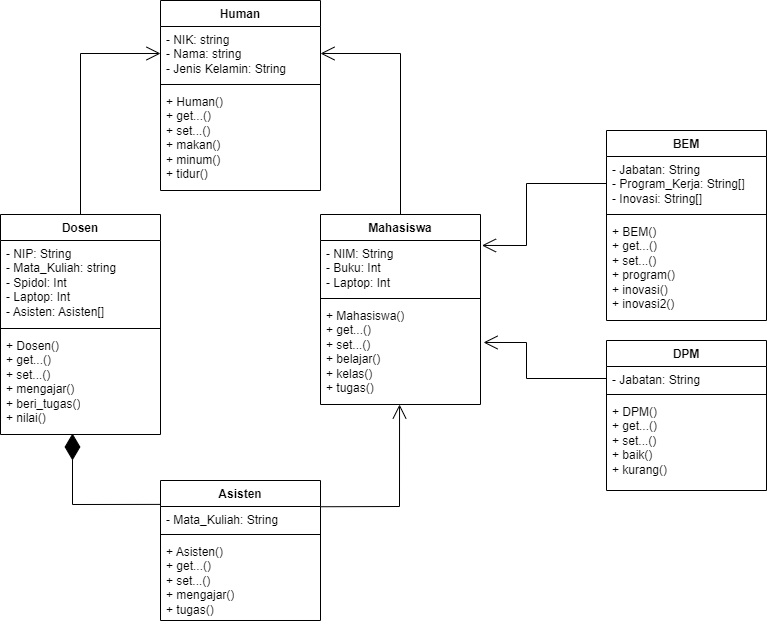

The diagram above was exported from draw.io. Its source (the exported page's mxGraphModel, read from the mxfile embedded in the PNG):
<mxGraphModel dx="880" dy="444" grid="1" gridSize="10" guides="1" tooltips="1" connect="1" arrows="1" fold="1" page="1" pageScale="1" pageWidth="827" pageHeight="1169" math="0" shadow="0">
  <root>
    <mxCell id="0" />
    <mxCell id="1" parent="0" />
    <mxCell id="_XLnnadMkiVooQyRFf7C-6" value="Human" style="swimlane;fontStyle=1;align=center;verticalAlign=top;childLayout=stackLayout;horizontal=1;startSize=26;horizontalStack=0;resizeParent=1;resizeParentMax=0;resizeLast=0;collapsible=1;marginBottom=0;whiteSpace=wrap;html=1;" parent="1" vertex="1">
      <mxGeometry x="194" y="40" width="160" height="190" as="geometry" />
    </mxCell>
    <mxCell id="_XLnnadMkiVooQyRFf7C-7" value="- NIK: string&lt;br&gt;- Nama: string&lt;br&gt;- Jenis Kelamin: String" style="text;strokeColor=none;fillColor=none;align=left;verticalAlign=top;spacingLeft=4;spacingRight=4;overflow=hidden;rotatable=0;points=[[0,0.5],[1,0.5]];portConstraint=eastwest;whiteSpace=wrap;html=1;" parent="_XLnnadMkiVooQyRFf7C-6" vertex="1">
      <mxGeometry y="26" width="160" height="54" as="geometry" />
    </mxCell>
    <mxCell id="_XLnnadMkiVooQyRFf7C-8" value="" style="line;strokeWidth=1;fillColor=none;align=left;verticalAlign=middle;spacingTop=-1;spacingLeft=3;spacingRight=3;rotatable=0;labelPosition=right;points=[];portConstraint=eastwest;strokeColor=inherit;" parent="_XLnnadMkiVooQyRFf7C-6" vertex="1">
      <mxGeometry y="80" width="160" height="8" as="geometry" />
    </mxCell>
    <mxCell id="_XLnnadMkiVooQyRFf7C-9" value="+ Human()&lt;br&gt;+ get...()&lt;br&gt;+ set...()&lt;br&gt;+ makan()&lt;br&gt;+ minum()&lt;br&gt;+ tidur()" style="text;strokeColor=none;fillColor=none;align=left;verticalAlign=top;spacingLeft=4;spacingRight=4;overflow=hidden;rotatable=0;points=[[0,0.5],[1,0.5]];portConstraint=eastwest;whiteSpace=wrap;html=1;" parent="_XLnnadMkiVooQyRFf7C-6" vertex="1">
      <mxGeometry y="88" width="160" height="102" as="geometry" />
    </mxCell>
    <mxCell id="_XLnnadMkiVooQyRFf7C-10" value="Dosen" style="swimlane;fontStyle=1;align=center;verticalAlign=top;childLayout=stackLayout;horizontal=1;startSize=26;horizontalStack=0;resizeParent=1;resizeParentMax=0;resizeLast=0;collapsible=1;marginBottom=0;whiteSpace=wrap;html=1;" parent="1" vertex="1">
      <mxGeometry x="34" y="254" width="160" height="220" as="geometry" />
    </mxCell>
    <mxCell id="_XLnnadMkiVooQyRFf7C-11" value="- NIP: String&lt;br&gt;- Mata_Kuliah: string&lt;br&gt;- Spidol: Int&lt;br&gt;- Laptop: Int&lt;br&gt;- Asisten: Asisten[]" style="text;strokeColor=none;fillColor=none;align=left;verticalAlign=top;spacingLeft=4;spacingRight=4;overflow=hidden;rotatable=0;points=[[0,0.5],[1,0.5]];portConstraint=eastwest;whiteSpace=wrap;html=1;" parent="_XLnnadMkiVooQyRFf7C-10" vertex="1">
      <mxGeometry y="26" width="160" height="84" as="geometry" />
    </mxCell>
    <mxCell id="_XLnnadMkiVooQyRFf7C-12" value="" style="line;strokeWidth=1;fillColor=none;align=left;verticalAlign=middle;spacingTop=-1;spacingLeft=3;spacingRight=3;rotatable=0;labelPosition=right;points=[];portConstraint=eastwest;strokeColor=inherit;" parent="_XLnnadMkiVooQyRFf7C-10" vertex="1">
      <mxGeometry y="110" width="160" height="8" as="geometry" />
    </mxCell>
    <mxCell id="_XLnnadMkiVooQyRFf7C-13" value="+ Dosen()&lt;br style=&quot;border-color: var(--border-color);&quot;&gt;+ get...()&lt;br style=&quot;border-color: var(--border-color);&quot;&gt;+ set...()&lt;br style=&quot;border-color: var(--border-color);&quot;&gt;+ mengajar()&lt;br style=&quot;border-color: var(--border-color);&quot;&gt;+ beri_tugas()&lt;br style=&quot;border-color: var(--border-color);&quot;&gt;+ nilai()" style="text;strokeColor=none;fillColor=none;align=left;verticalAlign=top;spacingLeft=4;spacingRight=4;overflow=hidden;rotatable=0;points=[[0,0.5],[1,0.5]];portConstraint=eastwest;whiteSpace=wrap;html=1;" parent="_XLnnadMkiVooQyRFf7C-10" vertex="1">
      <mxGeometry y="118" width="160" height="102" as="geometry" />
    </mxCell>
    <mxCell id="_XLnnadMkiVooQyRFf7C-14" value="Mahasiswa" style="swimlane;fontStyle=1;align=center;verticalAlign=top;childLayout=stackLayout;horizontal=1;startSize=26;horizontalStack=0;resizeParent=1;resizeParentMax=0;resizeLast=0;collapsible=1;marginBottom=0;whiteSpace=wrap;html=1;" parent="1" vertex="1">
      <mxGeometry x="354" y="254" width="160" height="190" as="geometry" />
    </mxCell>
    <mxCell id="_XLnnadMkiVooQyRFf7C-15" value="- NIM: String&lt;br&gt;- Buku: Int&lt;br&gt;- Laptop: Int" style="text;strokeColor=none;fillColor=none;align=left;verticalAlign=top;spacingLeft=4;spacingRight=4;overflow=hidden;rotatable=0;points=[[0,0.5],[1,0.5]];portConstraint=eastwest;whiteSpace=wrap;html=1;" parent="_XLnnadMkiVooQyRFf7C-14" vertex="1">
      <mxGeometry y="26" width="160" height="54" as="geometry" />
    </mxCell>
    <mxCell id="_XLnnadMkiVooQyRFf7C-16" value="" style="line;strokeWidth=1;fillColor=none;align=left;verticalAlign=middle;spacingTop=-1;spacingLeft=3;spacingRight=3;rotatable=0;labelPosition=right;points=[];portConstraint=eastwest;strokeColor=inherit;" parent="_XLnnadMkiVooQyRFf7C-14" vertex="1">
      <mxGeometry y="80" width="160" height="8" as="geometry" />
    </mxCell>
    <mxCell id="_XLnnadMkiVooQyRFf7C-17" value="+ Mahasiswa()&lt;br style=&quot;border-color: var(--border-color);&quot;&gt;+ get...()&lt;br style=&quot;border-color: var(--border-color);&quot;&gt;+ set...()&lt;br style=&quot;border-color: var(--border-color);&quot;&gt;+ belajar()&lt;br style=&quot;border-color: var(--border-color);&quot;&gt;+ kelas()&lt;br style=&quot;border-color: var(--border-color);&quot;&gt;+ tugas()" style="text;strokeColor=none;fillColor=none;align=left;verticalAlign=top;spacingLeft=4;spacingRight=4;overflow=hidden;rotatable=0;points=[[0,0.5],[1,0.5]];portConstraint=eastwest;whiteSpace=wrap;html=1;" parent="_XLnnadMkiVooQyRFf7C-14" vertex="1">
      <mxGeometry y="88" width="160" height="102" as="geometry" />
    </mxCell>
    <mxCell id="_XLnnadMkiVooQyRFf7C-18" value="BEM" style="swimlane;fontStyle=1;align=center;verticalAlign=top;childLayout=stackLayout;horizontal=1;startSize=26;horizontalStack=0;resizeParent=1;resizeParentMax=0;resizeLast=0;collapsible=1;marginBottom=0;whiteSpace=wrap;html=1;" parent="1" vertex="1">
      <mxGeometry x="640" y="170" width="160" height="190" as="geometry" />
    </mxCell>
    <mxCell id="_XLnnadMkiVooQyRFf7C-19" value="- Jabatan: String&lt;br&gt;- Program_Kerja: String[]&lt;br&gt;- Inovasi: String[]" style="text;strokeColor=none;fillColor=none;align=left;verticalAlign=top;spacingLeft=4;spacingRight=4;overflow=hidden;rotatable=0;points=[[0,0.5],[1,0.5]];portConstraint=eastwest;whiteSpace=wrap;html=1;" parent="_XLnnadMkiVooQyRFf7C-18" vertex="1">
      <mxGeometry y="26" width="160" height="54" as="geometry" />
    </mxCell>
    <mxCell id="_XLnnadMkiVooQyRFf7C-20" value="" style="line;strokeWidth=1;fillColor=none;align=left;verticalAlign=middle;spacingTop=-1;spacingLeft=3;spacingRight=3;rotatable=0;labelPosition=right;points=[];portConstraint=eastwest;strokeColor=inherit;" parent="_XLnnadMkiVooQyRFf7C-18" vertex="1">
      <mxGeometry y="80" width="160" height="8" as="geometry" />
    </mxCell>
    <mxCell id="_XLnnadMkiVooQyRFf7C-21" value="+ BEM()&lt;br style=&quot;border-color: var(--border-color);&quot;&gt;+ get...()&lt;br style=&quot;border-color: var(--border-color);&quot;&gt;+ set...()&lt;br style=&quot;border-color: var(--border-color);&quot;&gt;+ program()&lt;br style=&quot;border-color: var(--border-color);&quot;&gt;+ inovasi()&lt;br style=&quot;border-color: var(--border-color);&quot;&gt;+ inovasi2()" style="text;strokeColor=none;fillColor=none;align=left;verticalAlign=top;spacingLeft=4;spacingRight=4;overflow=hidden;rotatable=0;points=[[0,0.5],[1,0.5]];portConstraint=eastwest;whiteSpace=wrap;html=1;" parent="_XLnnadMkiVooQyRFf7C-18" vertex="1">
      <mxGeometry y="88" width="160" height="102" as="geometry" />
    </mxCell>
    <mxCell id="_XLnnadMkiVooQyRFf7C-22" value="DPM" style="swimlane;fontStyle=1;align=center;verticalAlign=top;childLayout=stackLayout;horizontal=1;startSize=26;horizontalStack=0;resizeParent=1;resizeParentMax=0;resizeLast=0;collapsible=1;marginBottom=0;whiteSpace=wrap;html=1;" parent="1" vertex="1">
      <mxGeometry x="640" y="380" width="160" height="150" as="geometry" />
    </mxCell>
    <mxCell id="_XLnnadMkiVooQyRFf7C-23" value="- Jabatan: String" style="text;strokeColor=none;fillColor=none;align=left;verticalAlign=top;spacingLeft=4;spacingRight=4;overflow=hidden;rotatable=0;points=[[0,0.5],[1,0.5]];portConstraint=eastwest;whiteSpace=wrap;html=1;" parent="_XLnnadMkiVooQyRFf7C-22" vertex="1">
      <mxGeometry y="26" width="160" height="24" as="geometry" />
    </mxCell>
    <mxCell id="_XLnnadMkiVooQyRFf7C-24" value="" style="line;strokeWidth=1;fillColor=none;align=left;verticalAlign=middle;spacingTop=-1;spacingLeft=3;spacingRight=3;rotatable=0;labelPosition=right;points=[];portConstraint=eastwest;strokeColor=inherit;" parent="_XLnnadMkiVooQyRFf7C-22" vertex="1">
      <mxGeometry y="50" width="160" height="8" as="geometry" />
    </mxCell>
    <mxCell id="_XLnnadMkiVooQyRFf7C-25" value="+ DPM()&lt;br style=&quot;border-color: var(--border-color);&quot;&gt;+ get...()&lt;br style=&quot;border-color: var(--border-color);&quot;&gt;+ set...()&lt;br style=&quot;border-color: var(--border-color);&quot;&gt;+ baik()&lt;br style=&quot;border-color: var(--border-color);&quot;&gt;+ kurang()" style="text;strokeColor=none;fillColor=none;align=left;verticalAlign=top;spacingLeft=4;spacingRight=4;overflow=hidden;rotatable=0;points=[[0,0.5],[1,0.5]];portConstraint=eastwest;whiteSpace=wrap;html=1;" parent="_XLnnadMkiVooQyRFf7C-22" vertex="1">
      <mxGeometry y="58" width="160" height="92" as="geometry" />
    </mxCell>
    <mxCell id="_XLnnadMkiVooQyRFf7C-26" value="Asisten" style="swimlane;fontStyle=1;align=center;verticalAlign=top;childLayout=stackLayout;horizontal=1;startSize=26;horizontalStack=0;resizeParent=1;resizeParentMax=0;resizeLast=0;collapsible=1;marginBottom=0;whiteSpace=wrap;html=1;" parent="1" vertex="1">
      <mxGeometry x="194" y="520" width="160" height="140" as="geometry" />
    </mxCell>
    <mxCell id="_XLnnadMkiVooQyRFf7C-27" value="- Mata_Kuliah: String" style="text;strokeColor=none;fillColor=none;align=left;verticalAlign=top;spacingLeft=4;spacingRight=4;overflow=hidden;rotatable=0;points=[[0,0.5],[1,0.5]];portConstraint=eastwest;whiteSpace=wrap;html=1;" parent="_XLnnadMkiVooQyRFf7C-26" vertex="1">
      <mxGeometry y="26" width="160" height="24" as="geometry" />
    </mxCell>
    <mxCell id="_XLnnadMkiVooQyRFf7C-28" value="" style="line;strokeWidth=1;fillColor=none;align=left;verticalAlign=middle;spacingTop=-1;spacingLeft=3;spacingRight=3;rotatable=0;labelPosition=right;points=[];portConstraint=eastwest;strokeColor=inherit;" parent="_XLnnadMkiVooQyRFf7C-26" vertex="1">
      <mxGeometry y="50" width="160" height="8" as="geometry" />
    </mxCell>
    <mxCell id="_XLnnadMkiVooQyRFf7C-29" value="+ Asisten()&lt;br style=&quot;border-color: var(--border-color);&quot;&gt;+ get...()&lt;br style=&quot;border-color: var(--border-color);&quot;&gt;+ set...()&lt;br style=&quot;border-color: var(--border-color);&quot;&gt;+ mengajar()&lt;br style=&quot;border-color: var(--border-color);&quot;&gt;+ tugas()" style="text;strokeColor=none;fillColor=none;align=left;verticalAlign=top;spacingLeft=4;spacingRight=4;overflow=hidden;rotatable=0;points=[[0,0.5],[1,0.5]];portConstraint=eastwest;whiteSpace=wrap;html=1;" parent="_XLnnadMkiVooQyRFf7C-26" vertex="1">
      <mxGeometry y="58" width="160" height="82" as="geometry" />
    </mxCell>
    <mxCell id="_XLnnadMkiVooQyRFf7C-34" value="" style="endArrow=open;endFill=1;endSize=12;html=1;rounded=0;exitX=0.5;exitY=0;exitDx=0;exitDy=0;entryX=0;entryY=0.5;entryDx=0;entryDy=0;" parent="1" source="_XLnnadMkiVooQyRFf7C-10" target="_XLnnadMkiVooQyRFf7C-7" edge="1">
      <mxGeometry width="160" relative="1" as="geometry">
        <mxPoint x="284" y="230" as="sourcePoint" />
        <mxPoint x="444" y="230" as="targetPoint" />
        <Array as="points">
          <mxPoint x="114" y="93" />
        </Array>
      </mxGeometry>
    </mxCell>
    <mxCell id="_XLnnadMkiVooQyRFf7C-35" value="" style="endArrow=open;endFill=1;endSize=12;html=1;rounded=0;exitX=0.5;exitY=0;exitDx=0;exitDy=0;entryX=1;entryY=0.5;entryDx=0;entryDy=0;" parent="1" source="_XLnnadMkiVooQyRFf7C-14" target="_XLnnadMkiVooQyRFf7C-7" edge="1">
      <mxGeometry width="160" relative="1" as="geometry">
        <mxPoint x="284" y="230" as="sourcePoint" />
        <mxPoint x="444" y="230" as="targetPoint" />
        <Array as="points">
          <mxPoint x="434" y="93" />
        </Array>
      </mxGeometry>
    </mxCell>
    <mxCell id="_XLnnadMkiVooQyRFf7C-40" value="" style="endArrow=open;endFill=1;endSize=12;html=1;rounded=0;exitX=0;exitY=0.5;exitDx=0;exitDy=0;entryX=1.009;entryY=0.092;entryDx=0;entryDy=0;entryPerimeter=0;" parent="1" source="_XLnnadMkiVooQyRFf7C-19" target="_XLnnadMkiVooQyRFf7C-15" edge="1">
      <mxGeometry width="160" relative="1" as="geometry">
        <mxPoint x="344" y="320" as="sourcePoint" />
        <mxPoint x="504" y="320" as="targetPoint" />
        <Array as="points">
          <mxPoint x="560" y="223" />
          <mxPoint x="560" y="285" />
        </Array>
      </mxGeometry>
    </mxCell>
    <mxCell id="_XLnnadMkiVooQyRFf7C-41" value="" style="endArrow=open;endFill=1;endSize=12;html=1;rounded=0;entryX=1.019;entryY=0.392;entryDx=0;entryDy=0;entryPerimeter=0;exitX=0;exitY=0.5;exitDx=0;exitDy=0;" parent="1" source="_XLnnadMkiVooQyRFf7C-23" target="_XLnnadMkiVooQyRFf7C-17" edge="1">
      <mxGeometry width="160" relative="1" as="geometry">
        <mxPoint x="640" y="340" as="sourcePoint" />
        <mxPoint x="504" y="320" as="targetPoint" />
        <Array as="points">
          <mxPoint x="560" y="418" />
          <mxPoint x="560" y="382" />
        </Array>
      </mxGeometry>
    </mxCell>
    <mxCell id="_XLnnadMkiVooQyRFf7C-43" value="" style="endArrow=open;endFill=1;endSize=12;html=1;rounded=0;exitX=1.002;exitY=0.01;exitDx=0;exitDy=0;exitPerimeter=0;entryX=0.494;entryY=1;entryDx=0;entryDy=0;entryPerimeter=0;" parent="1" source="_XLnnadMkiVooQyRFf7C-27" target="_XLnnadMkiVooQyRFf7C-17" edge="1">
      <mxGeometry width="160" relative="1" as="geometry">
        <mxPoint x="344" y="320" as="sourcePoint" />
        <mxPoint x="460" y="470" as="targetPoint" />
        <Array as="points">
          <mxPoint x="433" y="546" />
        </Array>
      </mxGeometry>
    </mxCell>
    <mxCell id="_XLnnadMkiVooQyRFf7C-44" value="" style="endArrow=diamondThin;endFill=1;endSize=24;html=1;rounded=0;exitX=0.002;exitY=-0.088;exitDx=0;exitDy=0;exitPerimeter=0;entryX=0.45;entryY=0.99;entryDx=0;entryDy=0;entryPerimeter=0;" parent="1" source="_XLnnadMkiVooQyRFf7C-27" target="_XLnnadMkiVooQyRFf7C-13" edge="1">
      <mxGeometry width="160" relative="1" as="geometry">
        <mxPoint x="344" y="330" as="sourcePoint" />
        <mxPoint x="110" y="580" as="targetPoint" />
        <Array as="points">
          <mxPoint x="106" y="544" />
        </Array>
      </mxGeometry>
    </mxCell>
  </root>
</mxGraphModel>